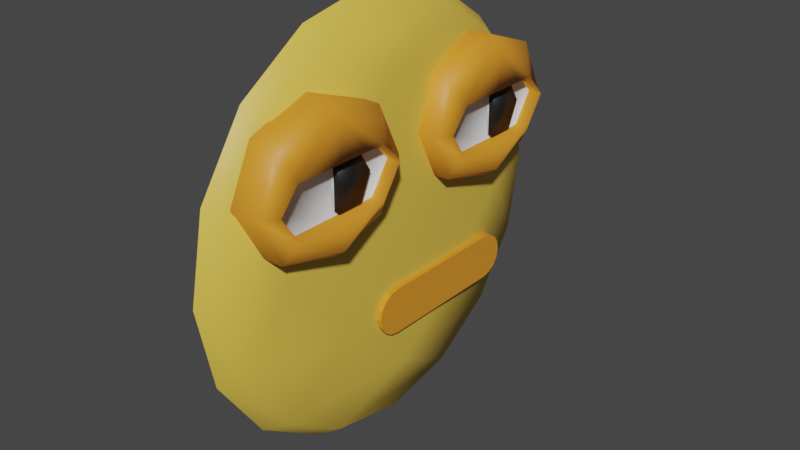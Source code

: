 # Source: SussyWithoutBack.blend  (saved by Blender 4.0.36; exported with 4.5.12 LTS)
import bpy
from mathutils import Matrix  # noqa: F401  (used for matrix-valued properties, if any)

bpy.ops.wm.read_factory_settings(use_empty=True)
scene = bpy.context.scene
scene.name = 'Scene'

# ---- collections
col_collection = bpy.data.collections.new('Collection'); scene.collection.children.link(col_collection)

# ---- materials (node trees are filled in below, after node groups)
mat_skin = bpy.data.materials.new('skin')
mat_skin.use_transparent_shadow = False
mat_black_eyes = bpy.data.materials.new('black_eyes')
mat_black_eyes.use_transparent_shadow = False
mat_white_eyes = bpy.data.materials.new('white_eyes')
mat_white_eyes.use_transparent_shadow = False
mat_material = bpy.data.materials.new('Material')
mat_material.use_transparent_shadow = False
mat_eyes = bpy.data.materials.new('eyes')
mat_eyes.use_transparent_shadow = False

# ---- material node trees
mat_skin.use_nodes = True; mat_skin.node_tree.nodes.clear()
_N = mat_skin.node_tree.nodes; _L = mat_skin.node_tree.links
n0 = _N.new('ShaderNodeBsdfPrincipled'); n0.name = 'Principled BSDF'; n0.location = (10, 300)
n0.distribution = 'GGX'
n0.subsurface_method = 'RANDOM_WALK_SKIN'
n0.inputs[0].default_value = (0.8, 0.5427, 0.07303, 1.0)
n0.inputs[3].default_value = 1.45
n0.inputs[27].default_value = (0.0, 0.0, 0.0, 1.0)
n0.inputs[28].default_value = 1.0
n1 = _N.new('ShaderNodeOutputMaterial'); n1.name = 'Material Output'; n1.location = (300, 300)
_L.new(n0.outputs[0], n1.inputs[0])
n1.is_active_output = True
mat_black_eyes.use_nodes = True; mat_black_eyes.node_tree.nodes.clear()
_N = mat_black_eyes.node_tree.nodes; _L = mat_black_eyes.node_tree.links
n0 = _N.new('ShaderNodeBsdfPrincipled'); n0.name = 'Principled BSDF'; n0.location = (10, 300)
n0.distribution = 'GGX'
n0.subsurface_method = 'RANDOM_WALK_SKIN'
n0.inputs[0].default_value = (0.01109, 0.01109, 0.01109, 1.0)
n0.inputs[3].default_value = 1.45
n0.inputs[27].default_value = (0.0, 0.0, 0.0, 1.0)
n0.inputs[28].default_value = 1.0
n1 = _N.new('ShaderNodeOutputMaterial'); n1.name = 'Material Output'; n1.location = (300, 300)
_L.new(n0.outputs[0], n1.inputs[0])
n1.is_active_output = True
mat_white_eyes.use_nodes = True; mat_white_eyes.node_tree.nodes.clear()
_N = mat_white_eyes.node_tree.nodes; _L = mat_white_eyes.node_tree.links
n0 = _N.new('ShaderNodeBsdfPrincipled'); n0.name = 'Principled BSDF'; n0.location = (10, 300)
n0.distribution = 'GGX'
n0.subsurface_method = 'RANDOM_WALK_SKIN'
n0.inputs[3].default_value = 1.45
n0.inputs[27].default_value = (0.0, 0.0, 0.0, 1.0)
n0.inputs[28].default_value = 1.0
n1 = _N.new('ShaderNodeOutputMaterial'); n1.name = 'Material Output'; n1.location = (300, 300)
_L.new(n0.outputs[0], n1.inputs[0])
n1.is_active_output = True
mat_material.use_nodes = True; mat_material.node_tree.nodes.clear()
_N = mat_material.node_tree.nodes; _L = mat_material.node_tree.links
n0 = _N.new('ShaderNodeBsdfPrincipled'); n0.name = 'Principled BSDF'; n0.location = (10, 300)
n0.inputs[3].default_value = 1.45
n1 = _N.new('ShaderNodeOutputMaterial'); n1.name = 'Material Output'; n1.location = (300, 300)
_L.new(n0.outputs[0], n1.inputs[0])
n1.is_active_output = True
mat_eyes.use_nodes = True; mat_eyes.node_tree.nodes.clear()
_N = mat_eyes.node_tree.nodes; _L = mat_eyes.node_tree.links
n0 = _N.new('ShaderNodeBsdfPrincipled'); n0.name = 'Principled BSDF'; n0.location = (10, 300)
n0.distribution = 'GGX'
n0.subsurface_method = 'RANDOM_WALK_SKIN'
n0.inputs[0].default_value = (0.8, 0.2974, 0.02339, 1.0)
n0.inputs[3].default_value = 1.45
n0.inputs[27].default_value = (0.0, 0.0, 0.0, 1.0)
n0.inputs[28].default_value = 1.0
n1 = _N.new('ShaderNodeOutputMaterial'); n1.name = 'Material Output'; n1.location = (300, 300)
_L.new(n0.outputs[0], n1.inputs[0])
n1.is_active_output = True

# ---- world
world_world = bpy.data.worlds.new('World'); scene.world = world_world
world_world.use_nodes = True; world_world.node_tree.nodes.clear()
_N = world_world.node_tree.nodes; _L = world_world.node_tree.links
n0 = _N.new('ShaderNodeOutputWorld'); n0.name = 'World Output'; n0.location = (300, 300)
n1 = _N.new('ShaderNodeBackground'); n1.name = 'Background'; n1.location = (10, 300)
n1.inputs[0].default_value = (0.05088, 0.05088, 0.05088, 1.0)
_L.new(n1.outputs[0], n0.inputs[0])
n0.is_active_output = True
world_world.color = (0.05088, 0.05088, 0.05088)
world_world.use_sun_shadow = False
world_world.sun_shadow_jitter_overblur = 0.0

# ---- meshes
me_circle = bpy.data.meshes.new('Circle')
me_circle.from_pydata([(0.1107, 0.0, 1.0), (0.1107, -0.3827, 0.9239), (0.1107, -0.7071, 0.7071), (0.1107, -0.9239, 0.3827), (0.1107, -1.0, 0.0), (0.1107, -0.9239, -0.3827), (0.1107, -0.7071, -0.7071), (0.1107, -0.3827, -0.9239), (0.1107, 0.0, -1.0), (0.0, 0.0, 1.077), (0.0, -0.4123, 0.9953), (0.0, -0.7618, 0.7618), (0.0, -0.9953, 0.4123), (0.0, -1.077, 1.152e-09), (0.0, -0.9953, -0.4123), (0.0, -0.7618, -0.7618), (0.0, -0.4123, -0.9953), (0.0, 0.0, -1.077), (0.1607, -0.7243, 0.01718), (0.1607, -1.49e-08, -1.49e-08), (0.1607, -0.3827, -0.3827), (0.1107, 0.3827, 0.9239), (0.1107, 0.7071, 0.7071), (0.1107, 0.9239, 0.3827), (0.1107, 1.0, 0.0), (0.1107, 0.9239, -0.3827), (0.1107, 0.7071, -0.7071), (0.1107, 0.3827, -0.9239), (0.0, 0.4123, 0.9953), (0.0, 0.7618, 0.7618), (0.0, 0.9953, 0.4123), (0.0, 1.077, 1.152e-09), (0.0, 0.9953, -0.4123), (0.0, 0.7618, -0.7618), (0.0, 0.4123, -0.9953), (0.1607, -0.01718, 0.7243), (0.1607, -0.4059, 0.4059), (0.1607, 0.3827, 0.3827), (0.1607, 0.01718, -0.7243), (0.1607, 0.4059, -0.4059), (0.1607, 0.7243, -0.01718)], [], [(7, 6, 15, 16), (8, 7, 16, 17), (1, 0, 9, 10), (2, 1, 10, 11), (3, 2, 11, 12), (4, 3, 12, 13), (5, 4, 13, 14), (6, 5, 14, 15), (19, 39, 40, 37), (39, 26, 25, 40), (38, 27, 26, 39), (36, 19, 37, 35), (2, 36, 35, 1), (20, 38, 39, 19), (27, 34, 33, 26), (8, 17, 34, 27), (21, 28, 9, 0), (22, 29, 28, 21), (23, 30, 29, 22), (24, 31, 30, 23), (25, 32, 31, 24), (26, 33, 32, 25), (3, 18, 36, 2), (18, 20, 19, 36), (5, 6, 20, 18), (7, 8, 27, 38), (6, 7, 38, 20), (4, 5, 18, 3), (1, 35, 21, 0), (35, 37, 22, 21), (37, 40, 23, 22), (40, 25, 24, 23)])
me_circle.polygons.foreach_set('use_smooth', [True] * 32)
_uv = me_circle.uv_layers.new(name='UVMap')
_uv.uv.foreach_set('vector', [0.0, 0.0, 0.0, 0.0, 0.0, 0.0, 0.0, 0.0, 0.0, 0.0, 0.0, 0.0, 0.0, 0.0, 0.0, 0.0, 0.0, 0.0, 0.0, 0.0, 0.0, 0.0, 0.0, 0.0, 0.0, 0.0, 0.0, 0.0, 0.0, 0.0, 0.0, 0.0, 0.0, 0.0, 0.0, 0.0, 0.0, 0.0, 0.0, 0.0, 0.0, 0.0, 0.0, 0.0, 0.0, 0.0, 0.0, 0.0, 0.0, 0.0, 0.0, 0.0, 0.0, 0.0, 0.0, 0.0, 0.0, 0.0, 0.0, 0.0, 0.0, 0.0, 0.0, 0.0, 0.0, 0.0, 0.0, 0.0, 0.0, 0.0, 0.0, 0.0, 0.0, 0.0, 0.0, 0.0, 0.0, 0.0, 0.0, 0.0, 0.0, 0.0, 0.0, 0.0, 0.0, 0.0, 0.0, 0.0, 0.0, 0.0, 0.0, 0.0, 0.0, 0.0, 0.0, 0.0, 0.0, 0.0, 0.0, 0.0, 0.0, 0.0, 0.0, 0.0, 0.0, 0.0, 0.0, 0.0, 0.0, 0.0, 0.0, 0.0, 0.0, 0.0, 0.0, 0.0, 0.0, 0.0, 0.0, 0.0, 0.0, 0.0, 0.0, 0.0, 0.0, 0.0, 0.0, 0.0, 0.0, 0.0, 0.0, 0.0, 0.0, 0.0, 0.0, 0.0, 0.0, 0.0, 0.0, 0.0, 0.0, 0.0, 0.0, 0.0, 0.0, 0.0, 0.0, 0.0, 0.0, 0.0, 0.0, 0.0, 0.0, 0.0, 0.0, 0.0, 0.0, 0.0, 0.0, 0.0, 0.0, 0.0, 0.0, 0.0, 0.0, 0.0, 0.0, 0.0, 0.0, 0.0, 0.0, 0.0, 0.0, 0.0, 0.0, 0.0, 0.0, 0.0, 0.0, 0.0, 0.0, 0.0, 0.0, 0.0, 0.0, 0.0, 0.0, 0.0, 0.0, 0.0, 0.0, 0.0, 0.0, 0.0, 0.0, 0.0, 0.0, 0.0, 0.0, 0.0, 0.0, 0.0, 0.0, 0.0, 0.0, 0.0, 0.0, 0.0, 0.0, 0.0, 0.0, 0.0, 0.0, 0.0, 0.0, 0.0, 0.0, 0.0, 0.0, 0.0, 0.0, 0.0, 0.0, 0.0, 0.0, 0.0, 0.0, 0.0, 0.0, 0.0, 0.0, 0.0, 0.0, 0.0, 0.0, 0.0, 0.0, 0.0, 0.0, 0.0, 0.0, 0.0, 0.0, 0.0, 0.0, 0.0, 0.0, 0.0, 0.0, 0.0, 0.0, 0.0, 0.0, 0.0, 0.0, 0.0])
me_circle.materials.append(mat_skin)
me_circle.update()
me_circle_001 = bpy.data.meshes.new('Circle.001')
me_circle_001.from_pydata([(1.49e-08, 0.4138, -0.007303), (1.49e-08, 0.2926, 0.2479), (1.49e-08, 1.192e-07, 0.3527), (1.49e-08, -0.2926, 0.2479), (1.49e-08, -0.4138, -0.007303), (-4.47e-08, -0.2926, -0.2523), (1.49e-08, 1.192e-07, -0.3293), (-4.47e-08, 0.2926, -0.2523), (0.1352, 0.4138, -0.007303), (0.1352, 0.2926, 0.2479), (0.1352, 1.192e-07, 0.3527), (0.1352, -0.2926, 0.2479), (0.1352, -0.4138, -0.007303), (0.1352, -0.2926, -0.2523), (0.1352, 1.192e-07, -0.3293), (0.1352, 0.2926, -0.2523), (0.2011, 0.238, 0.1047), (0.2011, 0.3425, -0.007303), (0.2011, 1.192e-07, 0.291), (0.2011, -0.2464, 0.1047), (0.2011, -0.3425, -0.007303), (0.2011, -0.2422, -0.1515), (0.2011, 1.192e-07, -0.284), (0.2011, 0.2422, -0.1515), (0.1339, 0.238, 0.1047), (0.1339, 0.3425, -0.007303), (0.1339, -0.2464, 0.1047), (0.1339, -0.3425, -0.007303), (0.1339, -0.2422, -0.1515), (0.1339, 0.2422, -0.1515), (0.2011, 0.1556, 0.1047), (0.2011, -0.005844, 0.1047), (0.1339, 0.1461, 0.0874), (0.1339, 0.01197, 0.0874), (0.2011, -0.001631, -0.1515), (0.2011, 0.1598, -0.1515), (0.1339, 0.01555, -0.1342), (0.1339, 0.1487, -0.1342), (0.1339, 0.01495, -0.00699), (0.1339, 0.226, -0.007303), (0.1339, 0.1556, 0.1047), (0.1339, -0.005844, 0.1047), (0.1339, -0.001631, -0.1515), (0.1339, 0.1598, -0.1515), (0.1339, -0.002307, -0.007303), (0.1339, 0.2064, -0.008587), (0.1588, 0.01495, -0.00699), (0.1588, 0.2064, -0.008587), (0.1588, 0.1461, 0.0874), (0.1588, 0.01197, 0.0874), (0.1588, 0.01555, -0.1342), (0.1588, 0.1487, -0.1342)], [(5, 0), (4, 1)], [(8, 15, 7, 0), (15, 14, 6, 7), (11, 10, 2, 3), (13, 12, 4, 5), (12, 11, 3, 4), (10, 9, 1, 2), (14, 13, 5, 6), (16, 17, 8, 9), (18, 16, 9, 10), (19, 18, 10, 11), (20, 19, 11, 12), (21, 20, 12, 13), (22, 21, 13, 14), (23, 22, 14, 15), (17, 23, 15, 8), (9, 8, 0, 1), (18, 19, 31, 30, 16), (22, 23, 35, 34, 21), (20, 21, 28, 27), (17, 16, 24, 25), (31, 19, 26, 41), (35, 23, 29, 43), (19, 20, 27, 26), (23, 17, 25, 29), (16, 30, 40, 24), (30, 31, 41, 40), (21, 34, 42, 28), (34, 35, 43, 42), (26, 27, 44, 41), (27, 28, 42, 44), (33, 38, 46, 49), (45, 32, 48, 47), (40, 39, 25, 24), (39, 43, 29, 25), (33, 32, 40, 41), (37, 36, 42, 43), (38, 33, 41, 44), (36, 38, 44, 42), (32, 45, 39, 40), (45, 37, 43, 39), (49, 46, 47, 48), (46, 50, 51, 47), (32, 33, 49, 48), (37, 45, 47, 51), (38, 36, 50, 46), (36, 37, 51, 50)])
me_circle_001.polygons.foreach_set('use_smooth', [True] * 46)
me_circle_001.polygons.foreach_set('material_index', [3, 3, 3, 3, 3, 3, 3, 3, 3, 3, 3, 3, 3, 3, 3, 3, 3, 3, 3, 3, 3, 3, 3, 3, 3, 3, 3, 3, 1, 1, 0, 0, 1, 1, 1, 1, 1, 1, 1, 1, 0, 0, 0, 0, 0, 0])
_uv = me_circle_001.uv_layers.new(name='UVMap')
_uv.uv.foreach_set('vector', [0.0, 0.0, 0.0, 0.0, 0.0, 0.0, 0.0, 0.0, 0.0, 0.0, 0.0, 0.0, 0.0, 0.0, 0.0, 0.0, 0.0, 0.0, 0.0, 0.0, 0.0, 0.0, 0.0, 0.0, 0.0, 0.0, 0.0, 0.0, 0.0, 0.0, 0.0, 0.0, 0.0, 0.0, 0.0, 0.0, 0.0, 0.0, 0.0, 0.0, 0.0, 0.0, 0.0, 0.0, 0.0, 0.0, 0.0, 0.0, 0.0, 0.0, 0.0, 0.0, 0.0, 0.0, 0.0, 0.0, 0.0, 0.0, 0.0, 0.0, 0.0, 0.0, 0.0, 0.0, 0.0, 0.0, 0.0, 0.0, 0.0, 0.0, 0.0, 0.0, 0.0, 0.0, 0.0, 0.0, 0.0, 0.0, 0.0, 0.0, 0.0, 0.0, 0.0, 0.0, 0.0, 0.0, 0.0, 0.0, 0.0, 0.0, 0.0, 0.0, 0.0, 0.0, 0.0, 0.0, 0.0, 0.0, 0.0, 0.0, 0.0, 0.0, 0.0, 0.0, 0.0, 0.0, 0.0, 0.0, 0.0, 0.0, 0.0, 0.0, 0.0, 0.0, 0.0, 0.0, 0.0, 0.0, 0.0, 0.0, 0.0, 0.0, 0.0, 0.0, 0.0, 0.0, 0.0, 0.0, 0.0, 0.0, 0.0, 0.0, 0.0, 0.0, 0.0, 0.0, 0.0, 0.0, 0.0, 0.0, 0.0, 0.0, 0.0, 0.0, 0.0, 0.0, 0.0, 0.0, 0.0, 0.0, 0.0, 0.0, 0.0, 0.0, 0.0, 0.0, 0.0, 0.0, 0.0, 0.0, 0.0, 0.0, 0.0, 0.0, 0.0, 0.0, 0.0, 0.0, 0.0, 0.0, 0.0, 0.0, 0.0, 0.0, 0.0, 0.0, 0.0, 0.0, 0.0, 0.0, 0.0, 0.0, 0.0, 0.0, 0.0, 0.0, 0.0, 0.0, 0.0, 0.0, 0.0, 0.0, 0.0, 0.0, 0.0, 0.0, 0.0, 0.0, 0.0, 0.0, 0.0, 0.0, 0.0, 0.0, 0.0, 0.0, 0.0, 0.0, 0.0, 0.0, 0.0, 0.0, 0.0, 0.0, 0.0, 0.0, 0.0, 0.0, 0.0, 0.0, 0.0, 0.0, 0.0, 0.0, 0.0, 0.0, 0.0, 0.0, 0.0, 0.0, 0.0, 0.0, 0.0, 0.0, 0.0, 0.0, 0.0, 0.0, 0.0, 0.0, 0.0, 0.0, 0.0, 0.0, 0.0, 0.0, 0.0, 0.0, 0.0, 0.0, 0.0, 0.0, 0.0, 0.0, 0.0, 0.0, 0.0, 0.0, 0.0, 0.0, 0.0, 0.0, 0.0, 0.0, 0.0, 0.0, 0.0, 0.0, 0.0, 0.0, 0.0, 0.0, 0.0, 0.0, 0.0, 0.0, 0.0, 0.0, 0.0, 0.0, 0.0, 0.0, 0.0, 0.0, 0.0, 0.0, 0.0, 0.0, 0.0, 0.0, 0.0, 0.0, 0.0, 0.0, 0.0, 0.0, 0.0, 0.0, 0.0, 0.0, 0.0, 0.0, 0.0, 0.0, 0.0, 0.0, 0.0, 0.0, 0.0, 0.0, 0.0, 0.0, 0.0, 0.0, 0.0, 0.0, 0.0, 0.0, 0.0, 0.0, 0.0, 0.0, 0.0, 0.0, 0.0, 0.0, 0.0, 0.0, 0.0, 0.0, 0.0, 0.0, 0.0, 0.0, 0.0, 0.0, 0.0, 0.0, 0.0, 0.0, 0.0, 0.0, 0.0, 0.0, 0.0, 0.0, 0.0, 0.0, 0.0, 0.0, 0.0, 0.0, 0.0, 0.0, 0.0, 0.0, 0.0, 0.0, 0.0, 0.0, 0.0, 0.0, 0.0, 0.0, 0.0, 0.0, 0.0, 0.0, 0.0, 0.0, 0.0, 0.0])
me_circle_001.materials.append(mat_black_eyes)
me_circle_001.materials.append(mat_white_eyes)
me_circle_001.materials.append(mat_material)
me_circle_001.materials.append(mat_eyes)
me_circle_001.update()
me_circle_003 = bpy.data.meshes.new('Circle.003')
me_circle_003.from_pydata([(0.1868, 0.7302, -0.4076), (0.1868, 0.7214, -0.3635), (0.1868, 0.6965, -0.3261), (0.1868, 0.6591, -0.3011), (0.1868, 0.615, -0.2924), (0.1868, 0.6272, -0.4076), (0.1868, 0.672, -0.4076), (0.1868, 0.7081, -0.4076), (0.1868, 0.2767, -0.4076), (0.1868, 0.2767, -0.5227), (0.1868, 0.2767, -0.2924), (0.1868, 0.615, -0.5227), (0.1868, 0.6591, -0.514), (0.1868, 0.6965, -0.489), (0.1868, 0.7214, -0.4516), (0.02528, 0.7302, -0.4076), (0.02528, 0.7214, -0.3635), (0.02528, 0.6965, -0.3261), (0.02528, 0.6591, -0.3011), (0.02528, 0.615, -0.2924), (0.02528, 0.6272, -0.4076), (0.02528, 0.672, -0.4076), (0.02528, 0.7081, -0.4076), (0.02528, 0.2767, -0.4076), (0.02528, 0.2767, -0.5227), (0.02528, 0.2767, -0.2924), (0.02528, 0.615, -0.5227), (0.02528, 0.6591, -0.514), (0.02528, 0.6965, -0.489), (0.02528, 0.7214, -0.4516), (0.1868, -0.1767, -0.4076), (0.1868, -0.168, -0.3635), (0.1868, -0.143, -0.3261), (0.1868, -0.1056, -0.3011), (0.1868, -0.06154, -0.2924), (0.1868, -0.07373, -0.4076), (0.1868, -0.1185, -0.4076), (0.1868, -0.1547, -0.4076), (0.1868, -0.06154, -0.5227), (0.1868, -0.1056, -0.514), (0.1868, -0.143, -0.489), (0.1868, -0.168, -0.4516), (0.02528, -0.1767, -0.4076), (0.02528, -0.168, -0.3635), (0.02528, -0.143, -0.3261), (0.02528, -0.1056, -0.3011), (0.02528, -0.06154, -0.2924), (0.02528, -0.07373, -0.4076), (0.02528, -0.1185, -0.4076), (0.02528, -0.1547, -0.4076), (0.02528, -0.06154, -0.5227), (0.02528, -0.1056, -0.514), (0.02528, -0.143, -0.489), (0.02528, -0.168, -0.4516)], [], [(2, 7, 0, 1), (7, 13, 14, 0), (3, 6, 7, 2), (6, 12, 13, 7), (4, 5, 6, 3), (5, 11, 12, 6), (10, 8, 5, 4), (8, 9, 11, 5), (2, 17, 18, 3), (12, 27, 28, 13), (3, 18, 19, 4), (9, 24, 26, 11), (0, 15, 16, 1), (13, 28, 29, 14), (4, 19, 25, 10), (1, 16, 17, 2), (14, 29, 15, 0), (11, 26, 27, 12), (32, 31, 30, 37), (37, 30, 41, 40), (33, 32, 37, 36), (36, 37, 40, 39), (34, 33, 36, 35), (35, 36, 39, 38), (10, 34, 35, 8), (8, 35, 38, 9), (32, 33, 45, 44), (39, 40, 52, 51), (33, 34, 46, 45), (9, 38, 50, 24), (30, 31, 43, 42), (40, 41, 53, 52), (34, 10, 25, 46), (31, 32, 44, 43), (41, 30, 42, 53), (38, 39, 51, 50)])
_uv = me_circle_003.uv_layers.new(name='UVMap')
_uv.uv.foreach_set('vector', [0.0, 0.0, 0.0, 0.0, 0.0, 0.0, 0.0, 0.0, 0.0, 0.0, 0.0, 0.0, 0.0, 0.0, 0.0, 0.0, 0.0, 0.0, 0.0, 0.0, 0.0, 0.0, 0.0, 0.0, 0.0, 0.0, 0.0, 0.0, 0.0, 0.0, 0.0, 0.0, 0.0, 0.0, 0.0, 0.0, 0.0, 0.0, 0.0, 0.0, 0.0, 0.0, 0.0, 0.0, 0.0, 0.0, 0.0, 0.0, 0.0, 0.0, 0.0, 0.0, 0.0, 0.0, 0.0, 0.0, 0.0, 0.0, 0.0, 0.0, 0.0, 0.0, 0.0, 0.0, 0.0, 0.0, 0.0, 0.0, 0.0, 0.0, 0.0, 0.0, 0.0, 0.0, 0.0, 0.0, 0.0, 0.0, 0.0, 0.0, 0.0, 0.0, 0.0, 0.0, 0.0, 0.0, 0.0, 0.0, 0.0, 0.0, 0.0, 0.0, 0.0, 0.0, 0.0, 0.0, 0.0, 0.0, 0.0, 0.0, 0.0, 0.0, 0.0, 0.0, 0.0, 0.0, 0.0, 0.0, 0.0, 0.0, 0.0, 0.0, 0.0, 0.0, 0.0, 0.0, 0.0, 0.0, 0.0, 0.0, 0.0, 0.0, 0.0, 0.0, 0.0, 0.0, 0.0, 0.0, 0.0, 0.0, 0.0, 0.0, 0.0, 0.0, 0.0, 0.0, 0.0, 0.0, 0.0, 0.0, 0.0, 0.0, 0.0, 0.0, 0.0, 0.0, 0.0, 0.0, 0.0, 0.0, 0.0, 0.0, 0.0, 0.0, 0.0, 0.0, 0.0, 0.0, 0.0, 0.0, 0.0, 0.0, 0.0, 0.0, 0.0, 0.0, 0.0, 0.0, 0.0, 0.0, 0.0, 0.0, 0.0, 0.0, 0.0, 0.0, 0.0, 0.0, 0.0, 0.0, 0.0, 0.0, 0.0, 0.0, 0.0, 0.0, 0.0, 0.0, 0.0, 0.0, 0.0, 0.0, 0.0, 0.0, 0.0, 0.0, 0.0, 0.0, 0.0, 0.0, 0.0, 0.0, 0.0, 0.0, 0.0, 0.0, 0.0, 0.0, 0.0, 0.0, 0.0, 0.0, 0.0, 0.0, 0.0, 0.0, 0.0, 0.0, 0.0, 0.0, 0.0, 0.0, 0.0, 0.0, 0.0, 0.0, 0.0, 0.0, 0.0, 0.0, 0.0, 0.0, 0.0, 0.0, 0.0, 0.0, 0.0, 0.0, 0.0, 0.0, 0.0, 0.0, 0.0, 0.0, 0.0, 0.0, 0.0, 0.0, 0.0, 0.0, 0.0, 0.0, 0.0, 0.0, 0.0, 0.0, 0.0, 0.0, 0.0, 0.0, 0.0, 0.0, 0.0, 0.0, 0.0, 0.0, 0.0, 0.0, 0.0, 0.0, 0.0, 0.0, 0.0, 0.0, 0.0, 0.0, 0.0, 0.0, 0.0, 0.0, 0.0, 0.0, 0.0, 0.0, 0.0, 0.0, 0.0, 0.0])
me_circle_003.materials.append(mat_eyes)
me_circle_003.update()
me_circle_004 = bpy.data.meshes.new('Circle.004')
me_circle_004.from_pydata([(1.49e-08, -0.2387, -0.004213), (1.49e-08, -0.1688, 0.143), (1.49e-08, -2.98e-08, 0.2035), (1.49e-08, 0.1688, 0.143), (1.49e-08, 0.2387, -0.004213), (-1.49e-08, 0.1688, -0.1456), (1.49e-08, -2.98e-08, -0.19), (-1.49e-08, -0.1688, -0.1456), (0.07801, -0.2387, -0.004213), (0.07801, -0.1688, 0.143), (0.07801, -2.98e-08, 0.2035), (0.07801, 0.1688, 0.143), (0.07801, 0.2387, -0.004213), (0.07801, 0.1688, -0.1456), (0.07801, -2.98e-08, -0.19), (0.07801, -0.1688, -0.1456), (0.116, -0.1373, 0.06038), (0.116, -0.1976, -0.004213), (0.116, -2.98e-08, 0.1679), (0.116, 0.1421, 0.06038), (0.116, 0.1976, -0.004213), (0.116, 0.1397, -0.08738), (0.116, -2.98e-08, -0.1638), (0.116, -0.1397, -0.08738), (0.07724, -0.1373, 0.06038), (0.07724, -0.1976, -0.004213), (0.07724, 0.1421, 0.06038), (0.07724, 0.1976, -0.004213), (0.07724, 0.1397, -0.08738), (0.07724, -0.1397, -0.08738), (0.116, -0.08977, 0.06038), (0.116, 0.003371, 0.06038), (0.07724, -0.08427, 0.05042), (0.07724, -0.006907, 0.05042), (0.116, 0.0009412, -0.08738), (0.116, -0.0922, -0.08738), (0.07724, -0.008971, -0.07742), (0.07724, -0.08581, -0.07742), (0.07724, -0.008627, -0.004033), (0.07724, -0.1304, -0.004213), (0.07724, -0.08977, 0.06038), (0.07724, 0.003371, 0.06038), (0.07724, 0.0009412, -0.08738), (0.07724, -0.0922, -0.08738), (0.07724, 0.001331, -0.004213), (0.07724, -0.1191, -0.004954), (0.09163, -0.008627, -0.004033), (0.09163, -0.1191, -0.004954), (0.09163, -0.08427, 0.05042), (0.09163, -0.006907, 0.05042), (0.09163, -0.008971, -0.07742), (0.09163, -0.08581, -0.07742)], [(0, 3), (7, 4)], [(8, 0, 7, 15), (15, 7, 6, 14), (11, 3, 2, 10), (13, 5, 4, 12), (12, 4, 3, 11), (10, 2, 1, 9), (14, 6, 5, 13), (16, 9, 8, 17), (18, 10, 9, 16), (19, 11, 10, 18), (20, 12, 11, 19), (21, 13, 12, 20), (22, 14, 13, 21), (23, 15, 14, 22), (17, 8, 15, 23), (9, 1, 0, 8), (18, 16, 30, 31, 19), (22, 21, 34, 35, 23), (20, 27, 28, 21), (17, 25, 24, 16), (31, 41, 26, 19), (35, 43, 29, 23), (19, 26, 27, 20), (23, 29, 25, 17), (16, 24, 40, 30), (30, 40, 41, 31), (21, 28, 42, 34), (34, 42, 43, 35), (26, 41, 44, 27), (27, 44, 42, 28), (33, 49, 46, 38), (45, 47, 48, 32), (40, 24, 25, 39), (39, 25, 29, 43), (33, 41, 40, 32), (37, 43, 42, 36), (38, 44, 41, 33), (36, 42, 44, 38), (32, 40, 39, 45), (45, 39, 43, 37), (49, 48, 47, 46), (46, 47, 51, 50), (32, 48, 49, 33), (37, 51, 47, 45), (38, 46, 50, 36), (36, 50, 51, 37)])
me_circle_004.polygons.foreach_set('use_smooth', [True] * 46)
me_circle_004.polygons.foreach_set('material_index', [3, 3, 3, 3, 3, 3, 3, 3, 3, 3, 3, 3, 3, 3, 3, 3, 3, 3, 3, 3, 3, 3, 3, 3, 3, 3, 3, 3, 1, 1, 0, 0, 1, 1, 1, 1, 1, 1, 1, 1, 0, 0, 0, 0, 0, 0])
_uv = me_circle_004.uv_layers.new(name='UVMap')
_uv.uv.foreach_set('vector', [0.0, 0.0, 0.0, 0.0, 0.0, 0.0, 0.0, 0.0, 0.0, 0.0, 0.0, 0.0, 0.0, 0.0, 0.0, 0.0, 0.0, 0.0, 0.0, 0.0, 0.0, 0.0, 0.0, 0.0, 0.0, 0.0, 0.0, 0.0, 0.0, 0.0, 0.0, 0.0, 0.0, 0.0, 0.0, 0.0, 0.0, 0.0, 0.0, 0.0, 0.0, 0.0, 0.0, 0.0, 0.0, 0.0, 0.0, 0.0, 0.0, 0.0, 0.0, 0.0, 0.0, 0.0, 0.0, 0.0, 0.0, 0.0, 0.0, 0.0, 0.0, 0.0, 0.0, 0.0, 0.0, 0.0, 0.0, 0.0, 0.0, 0.0, 0.0, 0.0, 0.0, 0.0, 0.0, 0.0, 0.0, 0.0, 0.0, 0.0, 0.0, 0.0, 0.0, 0.0, 0.0, 0.0, 0.0, 0.0, 0.0, 0.0, 0.0, 0.0, 0.0, 0.0, 0.0, 0.0, 0.0, 0.0, 0.0, 0.0, 0.0, 0.0, 0.0, 0.0, 0.0, 0.0, 0.0, 0.0, 0.0, 0.0, 0.0, 0.0, 0.0, 0.0, 0.0, 0.0, 0.0, 0.0, 0.0, 0.0, 0.0, 0.0, 0.0, 0.0, 0.0, 0.0, 0.0, 0.0, 0.0, 0.0, 0.0, 0.0, 0.0, 0.0, 0.0, 0.0, 0.0, 0.0, 0.0, 0.0, 0.0, 0.0, 0.0, 0.0, 0.0, 0.0, 0.0, 0.0, 0.0, 0.0, 0.0, 0.0, 0.0, 0.0, 0.0, 0.0, 0.0, 0.0, 0.0, 0.0, 0.0, 0.0, 0.0, 0.0, 0.0, 0.0, 0.0, 0.0, 0.0, 0.0, 0.0, 0.0, 0.0, 0.0, 0.0, 0.0, 0.0, 0.0, 0.0, 0.0, 0.0, 0.0, 0.0, 0.0, 0.0, 0.0, 0.0, 0.0, 0.0, 0.0, 0.0, 0.0, 0.0, 0.0, 0.0, 0.0, 0.0, 0.0, 0.0, 0.0, 0.0, 0.0, 0.0, 0.0, 0.0, 0.0, 0.0, 0.0, 0.0, 0.0, 0.0, 0.0, 0.0, 0.0, 0.0, 0.0, 0.0, 0.0, 0.0, 0.0, 0.0, 0.0, 0.0, 0.0, 0.0, 0.0, 0.0, 0.0, 0.0, 0.0, 0.0, 0.0, 0.0, 0.0, 0.0, 0.0, 0.0, 0.0, 0.0, 0.0, 0.0, 0.0, 0.0, 0.0, 0.0, 0.0, 0.0, 0.0, 0.0, 0.0, 0.0, 0.0, 0.0, 0.0, 0.0, 0.0, 0.0, 0.0, 0.0, 0.0, 0.0, 0.0, 0.0, 0.0, 0.0, 0.0, 0.0, 0.0, 0.0, 0.0, 0.0, 0.0, 0.0, 0.0, 0.0, 0.0, 0.0, 0.0, 0.0, 0.0, 0.0, 0.0, 0.0, 0.0, 0.0, 0.0, 0.0, 0.0, 0.0, 0.0, 0.0, 0.0, 0.0, 0.0, 0.0, 0.0, 0.0, 0.0, 0.0, 0.0, 0.0, 0.0, 0.0, 0.0, 0.0, 0.0, 0.0, 0.0, 0.0, 0.0, 0.0, 0.0, 0.0, 0.0, 0.0, 0.0, 0.0, 0.0, 0.0, 0.0, 0.0, 0.0, 0.0, 0.0, 0.0, 0.0, 0.0, 0.0, 0.0, 0.0, 0.0, 0.0, 0.0, 0.0, 0.0, 0.0, 0.0, 0.0, 0.0, 0.0, 0.0, 0.0, 0.0, 0.0, 0.0, 0.0, 0.0, 0.0, 0.0, 0.0, 0.0, 0.0, 0.0, 0.0, 0.0, 0.0, 0.0, 0.0, 0.0, 0.0, 0.0, 0.0, 0.0, 0.0, 0.0, 0.0, 0.0, 0.0, 0.0, 0.0, 0.0, 0.0])
me_circle_004.materials.append(mat_black_eyes)
me_circle_004.materials.append(mat_white_eyes)
me_circle_004.materials.append(mat_material)
me_circle_004.materials.append(mat_eyes)
me_circle_004.update()

# ---- objects
ob_head = bpy.data.objects.new('head', me_circle)
ob_eyes = bpy.data.objects.new('eyes', me_circle_001)
ob_mouth = bpy.data.objects.new('mouth', me_circle_003)
ob_eyes_001 = bpy.data.objects.new('eyes.001', me_circle_004)

# ---- transforms, parenting, visibility, modifiers, constraints
ob_head.location = (0.0, 0.0, 0.0)
ob_eyes.parent = ob_head
ob_eyes.location = (0.09941, 0.5237, 0.4193)
ob_mouth.parent = ob_head
ob_mouth.location = (0.0, 0.0, 0.0)
ob_eyes_001.parent = ob_head
ob_eyes_001.location = (0.09941, -0.5237, 0.4193)
ob_eyes_001.scale = (1.733, -1.733, 1.733)

# ---- collection membership
col_collection.objects.link(ob_head)
col_collection.objects.link(ob_eyes)
col_collection.objects.link(ob_mouth)
col_collection.objects.link(ob_eyes_001)

# ---- scene / render settings (as saved in the file)
scene.frame_start = 1; scene.frame_end = 250; scene.frame_set(1)
scene.render.engine = 'BLENDER_EEVEE_NEXT'
scene.cycles.sampling_pattern = 'TABULATED_SOBOL'
scene.view_settings.view_transform = 'Filmic'
bpy.context.view_layer.update()

# ---- added for rendering (the .blend has no active camera and no usable light): camera, sun
cam_auto = bpy.data.cameras.new('AutoCamera')
cam_auto.lens = 50.0
cam_auto.sensor_width = 36.0
cam_auto.clip_end = 1000.0
ob_auto_camera = bpy.data.objects.new('AutoCamera', cam_auto)
scene.collection.objects.link(ob_auto_camera)
ob_auto_camera.location = (2.9832, -3.39952, 2.26634)
ob_auto_camera.rotation_euler = (1.09748, -7.21219e-08, 0.694738)
scene.camera = ob_auto_camera
light_auto_sun = bpy.data.lights.new('AutoSun', 'SUN')
light_auto_sun.energy = 3.0
light_auto_sun.angle = 0.0523599
ob_auto_sun = bpy.data.objects.new('AutoSun', light_auto_sun)
scene.collection.objects.link(ob_auto_sun)
ob_auto_sun.rotation_euler = (0.872665, 0.174533, 0.523599)
bpy.context.view_layer.update()

